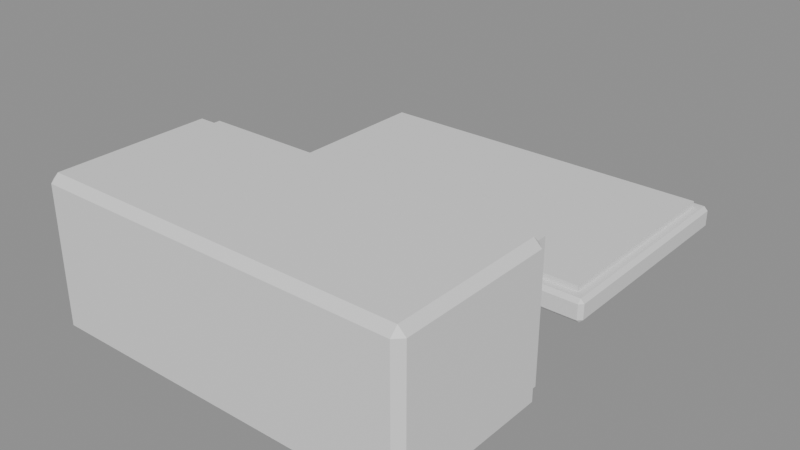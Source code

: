 # Source: decor_tv.blend  (saved by Blender 5.3.31; exported with 4.5.12 LTS)
import bpy
from mathutils import Matrix  # noqa: F401  (used for matrix-valued properties, if any)

bpy.ops.wm.read_factory_settings(use_empty=True)
scene = bpy.context.scene
scene.name = 'Scene'

# ---- materials (node trees are filled in below, after node groups)
mat_m4 = bpy.data.materials.new('m4')
mat_m6 = bpy.data.materials.new('m6')
mat_m3 = bpy.data.materials.new('m3')

# ---- material node trees
mat_m4.use_nodes = True; mat_m4.node_tree.nodes.clear()
_N = mat_m4.node_tree.nodes; _L = mat_m4.node_tree.links
n0 = _N.new('ShaderNodeBsdfPrincipled'); n0.name = 'Principled BSDF'; n0.location = (-200, 100)
n0.inputs[10].default_value = 0.005
n1 = _N.new('ShaderNodeOutputMaterial'); n1.name = 'Material Output'; n1.location = (200, 100)
_L.new(n0.outputs[0], n1.inputs[0])
n1.is_active_output = True
mat_m6.use_nodes = True; mat_m6.node_tree.nodes.clear()
_N = mat_m6.node_tree.nodes; _L = mat_m6.node_tree.links
n0 = _N.new('ShaderNodeBsdfPrincipled'); n0.name = 'Principled BSDF'; n0.location = (-200, 100)
n0.inputs[10].default_value = 0.005
n1 = _N.new('ShaderNodeOutputMaterial'); n1.name = 'Material Output'; n1.location = (200, 100)
_L.new(n0.outputs[0], n1.inputs[0])
n1.is_active_output = True
mat_m3.use_nodes = True; mat_m3.node_tree.nodes.clear()
_N = mat_m3.node_tree.nodes; _L = mat_m3.node_tree.links
n0 = _N.new('ShaderNodeBsdfPrincipled'); n0.name = 'Principled BSDF'; n0.location = (-200, 100)
n0.inputs[10].default_value = 0.005
n1 = _N.new('ShaderNodeOutputMaterial'); n1.name = 'Material Output'; n1.location = (200, 100)
_L.new(n0.outputs[0], n1.inputs[0])
n1.is_active_output = True

# ---- meshes
me_cube = bpy.data.meshes.new('Cube')
me_cube.from_pydata([(-0.48, 0.015, -0.2), (-0.48, -0.005, -0.18), (-0.5, 0.015, -0.18), (-0.48, -0.005, 0.18), (-0.48, 0.015, 0.2), (-0.5, 0.015, 0.18), (-0.48, 0.425, -0.2), (-0.5, 0.425, -0.18), (-0.48, 0.445, -0.18), (-0.48, 0.425, 0.2), (-0.48, 0.445, 0.18), (-0.5, 0.425, 0.18), (0.48, 0.015, -0.2), (0.5, 0.015, -0.18), (0.48, -0.005, -0.18), (0.48, 0.015, 0.2), (0.48, -0.005, 0.18), (0.5, 0.015, 0.18), (0.48, 0.425, -0.2), (0.48, 0.445, -0.18), (0.5, 0.425, -0.18), (0.48, 0.425, 0.2), (0.5, 0.425, 0.18), (0.48, 0.445, 0.18), (-0.475, 0.445, -0.18), (-0.475, 0.445, 0.18), (-0.475, 0.475, -0.18), (-0.475, 0.475, 0.18), (0.475, 0.445, -0.18), (0.475, 0.445, 0.18), (0.475, 0.475, -0.18), (0.475, 0.475, 0.18), (-0.49, 0.61, -0.08), (-0.49, 0.6, -0.07), (-0.5, 0.61, -0.07), (-0.49, 0.6, -0.03), (-0.49, 0.61, -0.02), (-0.5, 0.61, -0.03), (-0.49, 1.19, -0.08), (-0.5, 1.19, -0.07), (-0.49, 1.2, -0.07), (-0.49, 1.19, -0.02), (-0.49, 1.2, -0.03), (-0.5, 1.19, -0.03), (0.49, 0.61, -0.08), (0.5, 0.61, -0.07), (0.49, 0.6, -0.07), (0.49, 0.61, -0.02), (0.49, 0.6, -0.03), (0.5, 0.61, -0.03), (0.49, 1.19, -0.08), (0.49, 1.2, -0.07), (0.5, 1.19, -0.07), (0.49, 1.19, -0.02), (0.5, 1.19, -0.03), (0.49, 1.2, -0.03), (-0.47, 0.63, -0.025), (-0.47, 0.63, -0.005), (-0.47, 1.17, -0.025), (-0.47, 1.17, -0.005), (0.47, 0.63, -0.025), (0.47, 0.63, -0.005), (0.47, 1.17, -0.025), (0.47, 1.17, -0.005)], [], [(0, 1, 2), (3, 4, 5), (6, 7, 8), (9, 10, 11), (12, 13, 14), (15, 16, 17), (18, 19, 20), (21, 22, 23), (6, 0, 2, 7), (1, 3, 5, 2), (4, 9, 11, 5), (10, 8, 7, 11), (18, 6, 8, 19), (9, 21, 23, 10), (22, 20, 19, 23), (12, 18, 20, 13), (21, 15, 17, 22), (16, 14, 13, 17), (0, 12, 14, 1), (15, 4, 3, 16), (6, 18, 12, 0), (2, 5, 11, 7), (14, 16, 3, 1), (21, 9, 4, 15), (8, 10, 23, 19), (20, 22, 17, 13), (24, 25, 27, 26), (26, 27, 31, 30), (30, 31, 29, 28), (28, 29, 25, 24), (26, 30, 28, 24), (31, 27, 25, 29), (32, 33, 34), (35, 36, 37), (38, 39, 40), (41, 42, 43), (44, 45, 46), (47, 48, 49), (50, 51, 52), (53, 54, 55), (38, 32, 34, 39), (33, 35, 37, 34), (36, 41, 43, 37), (42, 40, 39, 43), (50, 38, 40, 51), (41, 53, 55, 42), (54, 52, 51, 55), (44, 50, 52, 45), (53, 47, 49, 54), (48, 46, 45, 49), (32, 44, 46, 33), (47, 36, 35, 48), (38, 50, 44, 32), (34, 37, 43, 39), (46, 48, 35, 33), (53, 41, 36, 47), (40, 42, 55, 51), (52, 54, 49, 45), (56, 57, 59, 58), (58, 59, 63, 62), (62, 63, 61, 60), (60, 61, 57, 56), (58, 62, 60, 56), (63, 59, 57, 61)])
me_cube.polygons.foreach_set('material_index', [0, 0, 0, 0, 0, 0, 0, 0, 0, 0, 0, 0, 0, 0, 0, 0, 0, 0, 0, 0, 0, 0, 0, 0, 0, 0, 1, 1, 1, 1, 1, 1, 1, 1, 1, 1, 1, 1, 1, 1, 1, 1, 1, 1, 1, 1, 1, 1, 1, 1, 1, 1, 1, 1, 1, 1, 1, 1, 2, 2, 2, 2, 2, 2])
_uv = me_cube.uv_layers.new(name='UVMap')
_uv.uv.foreach_set('vector', [0.13, 0.7389, 0.13, 0.75, 0.125, 0.7389, 0.6125, 0.0, 0.625, 0.01111, 0.6125, 0.01111, 0.13, 0.5111, 0.125, 0.5111, 0.13, 0.5, 0.625, 0.2443, 0.6125, 0.2538, 0.6125, 0.2389, 0.37, 0.7389, 0.3844, 0.7389, 0.3788, 0.7525, 0.6275, 0.7469, 0.6125, 0.755, 0.6125, 0.7417, 0.37, 0.5111, 0.3788, 0.4975, 0.3844, 0.5111, 0.6275, 0.5031, 0.6125, 0.5083, 0.6125, 0.495, 0.13, 0.5111, 0.13, 0.7389, 0.125, 0.7389, 0.125, 0.5111, 0.3875, 0.0, 0.6125, 0.0, 0.6125, 0.01111, 0.3875, 0.01111, 0.625, 0.01111, 0.625, 0.2443, 0.6125, 0.2389, 0.6125, 0.01111, 0.6125, 0.2538, 0.3875, 0.255, 0.3875, 0.2389, 0.6125, 0.2389, 0.37, 0.5111, 0.13, 0.5111, 0.13, 0.5, 0.3788, 0.4975, 0.625, 0.2443, 0.6275, 0.5031, 0.6125, 0.495, 0.6125, 0.2538, 0.6125, 0.5083, 0.3844, 0.5111, 0.3788, 0.4975, 0.6125, 0.495, 0.37, 0.7389, 0.37, 0.5111, 0.3844, 0.5111, 0.3844, 0.7389, 0.6275, 0.5031, 0.6275, 0.7469, 0.6125, 0.7417, 0.6125, 0.5083, 0.6125, 0.755, 0.3788, 0.7525, 0.3844, 0.7389, 0.6125, 0.7417, 0.13, 0.7389, 0.37, 0.7389, 0.3788, 0.7525, 0.13, 0.75, 0.6275, 0.7469, 0.625, 0.995, 0.6125, 0.995, 0.6125, 0.755, 0.13, 0.5111, 0.37, 0.5111, 0.37, 0.7389, 0.13, 0.7389, 0.3875, 0.01111, 0.6125, 0.01111, 0.6125, 0.2389, 0.3875, 0.2389, 0.3788, 0.7525, 0.6125, 0.755, 0.6125, 0.995, 0.3875, 0.995, 0.6275, 0.5031, 0.87, 0.5111, 0.87, 0.7389, 0.6275, 0.7469, 0.3875, 0.255, 0.6125, 0.2538, 0.6125, 0.495, 0.3788, 0.4975, 0.3844, 0.5111, 0.6125, 0.5083, 0.6125, 0.7417, 0.3844, 0.7389, 0.375, 0.0, 0.625, 0.0, 0.625, 0.25, 0.375, 0.25, 0.375, 0.25, 0.625, 0.25, 0.625, 0.5, 0.375, 0.5, 0.375, 0.5, 0.625, 0.5, 0.625, 0.75, 0.375, 0.75, 0.375, 0.75, 0.625, 0.75, 0.625, 1.0, 0.375, 1.0, 0.125, 0.5, 0.375, 0.5, 0.375, 0.75, 0.125, 0.75, 0.625, 0.5, 0.875, 0.5, 0.875, 0.75, 0.625, 0.75, 0.1275, 0.7458, 0.1275, 0.75, 0.125, 0.7458, 0.5833, 0.9975, 0.625, 0.9975, 0.5833, 1.0, 0.1275, 0.5042, 0.125, 0.5042, 0.1275, 0.5, 0.625, 0.2503, 0.5833, 0.2525, 0.5833, 0.2469, 0.3725, 0.7458, 0.4062, 0.7458, 0.3946, 0.7513, 0.6263, 0.7492, 0.5833, 0.7525, 0.5833, 0.7469, 0.3725, 0.5042, 0.3946, 0.4987, 0.4062, 0.5042, 0.6262, 0.5025, 0.5833, 0.5042, 0.5833, 0.4981, 0.1275, 0.5042, 0.1275, 0.7458, 0.125, 0.7458, 0.125, 0.5042, 0.4167, 0.0, 0.5833, 0.0, 0.5833, 0.004167, 0.4167, 0.004167, 0.625, 0.004167, 0.625, 0.2503, 0.5833, 0.2469, 0.5833, 0.004167, 0.5833, 0.2525, 0.4167, 0.2525, 0.4167, 0.2458, 0.5833, 0.2469, 0.3725, 0.5042, 0.1275, 0.5042, 0.1275, 0.5, 0.3946, 0.4987, 0.625, 0.2503, 0.6262, 0.5025, 0.5833, 0.4981, 0.5833, 0.2525, 0.5833, 0.5042, 0.4062, 0.5042, 0.3946, 0.4987, 0.5833, 0.4981, 0.3725, 0.7458, 0.3725, 0.5042, 0.4062, 0.5042, 0.4062, 0.7458, 0.6262, 0.5025, 0.6263, 0.7492, 0.5833, 0.7469, 0.5833, 0.5042, 0.5833, 0.7525, 0.3946, 0.7513, 0.4062, 0.7458, 0.5833, 0.7469, 0.1275, 0.7458, 0.3725, 0.7458, 0.3946, 0.7513, 0.1275, 0.75, 0.6263, 0.7492, 0.625, 0.9975, 0.5833, 0.9975, 0.5833, 0.7525, 0.1275, 0.5042, 0.3725, 0.5042, 0.3725, 0.7458, 0.1275, 0.7458, 0.4167, 0.004167, 0.5833, 0.004167, 0.5833, 0.2469, 0.4167, 0.2458, 0.3946, 0.7513, 0.5833, 0.7525, 0.5833, 0.9975, 0.4167, 0.9975, 0.6262, 0.5025, 0.8725, 0.5042, 0.8725, 0.7458, 0.6263, 0.7492, 0.4167, 0.2525, 0.5833, 0.2525, 0.5833, 0.4981, 0.3946, 0.4987, 0.4062, 0.5042, 0.5833, 0.5042, 0.5833, 0.7469, 0.4062, 0.7458, 0.375, 0.0, 0.625, 0.0, 0.625, 0.25, 0.375, 0.25, 0.375, 0.25, 0.625, 0.25, 0.625, 0.5, 0.375, 0.5, 0.375, 0.5, 0.625, 0.5, 0.625, 0.75, 0.375, 0.75, 0.375, 0.75, 0.625, 0.75, 0.625, 1.0, 0.375, 1.0, 0.125, 0.5, 0.375, 0.5, 0.375, 0.75, 0.125, 0.75, 0.625, 0.5, 0.875, 0.5, 0.875, 0.75, 0.625, 0.75])
me_cube.materials.append(mat_m4)
me_cube.materials.append(mat_m6)
me_cube.materials.append(mat_m3)
me_cube.update()

# ---- objects
ob_cube = bpy.data.objects.new('Cube', me_cube)

# ---- transforms, parenting, visibility, modifiers, constraints
ob_cube.location = (0.0, 0.0, 0.0)

# ---- collection membership
scene.collection.objects.link(ob_cube)

# ---- scene / render settings (as saved in the file)
scene.frame_start = 1; scene.frame_end = 250; scene.frame_set(1)
scene.render.engine = 'BLENDER_EEVEE_NEXT'
scene.render.bake_bias = 0.0
scene.render.bake_samples = 0
scene.render.compositor_device = 'GPU'
scene.eevee.use_volume_custom_range = False
scene.eevee.fast_gi_thickness_near = 0.1
scene.eevee.fast_gi_thickness_far = 0.0
scene.eevee.ray_tracing_options.screen_trace_thickness = 0.1
bpy.context.view_layer.update()

# ---- added for rendering (the .blend has no active camera and no usable light): camera, sun + grey world if the file has none
cam_auto = bpy.data.cameras.new('AutoCamera')
cam_auto.lens = 50.0
cam_auto.sensor_width = 36.0
cam_auto.clip_end = 1000.0
ob_auto_camera = bpy.data.objects.new('AutoCamera', cam_auto)
scene.collection.objects.link(ob_auto_camera)
ob_auto_camera.location = (1.49533, -1.19689, 1.19626)
ob_auto_camera.rotation_euler = (1.09748, -7.21219e-08, 0.694738)
scene.camera = ob_auto_camera
light_auto_sun = bpy.data.lights.new('AutoSun', 'SUN')
light_auto_sun.energy = 3.0
light_auto_sun.angle = 0.0523599
ob_auto_sun = bpy.data.objects.new('AutoSun', light_auto_sun)
scene.collection.objects.link(ob_auto_sun)
ob_auto_sun.rotation_euler = (0.872665, 0.174533, 0.523599)
if scene.world is None:
    world_auto = bpy.data.worlds.new('AutoWorld')
    world_auto.color = (0.3, 0.3, 0.3)
    scene.world = world_auto
bpy.context.view_layer.update()
